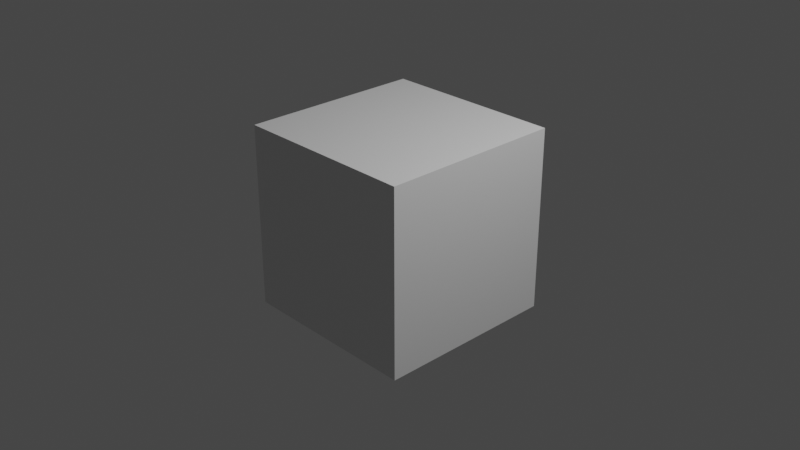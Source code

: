 # Source: Full_Character.blend  (saved by Blender 3.1.7; exported with 4.5.12 LTS)
import bpy
from mathutils import Matrix  # noqa: F401  (used for matrix-valued properties, if any)

bpy.ops.wm.read_factory_settings(use_empty=True)
scene = bpy.context.scene
scene.name = 'Scene'

# ---- collections
col_collection = bpy.data.collections.new('Collection'); scene.collection.children.link(col_collection)
col_camera_and_light = bpy.data.collections.new('Camera and light'); scene.collection.children.link(col_camera_and_light)
col_simple_man_references = bpy.data.collections.new('Simple man references'); scene.collection.children.link(col_simple_man_references)

# ---- materials (node trees are filled in below, after node groups)
mat_material = bpy.data.materials.new('Material')
mat_material.alpha_threshold = 0.0
mat_material.use_transparent_shadow = False
mat_material.line_color = (0.0, 0.0, 0.0, 1.0)

# ---- material node trees
mat_material.use_nodes = True; mat_material.node_tree.nodes.clear()
_N = mat_material.node_tree.nodes; _L = mat_material.node_tree.links
n0 = _N.new('ShaderNodeOutputMaterial'); n0.name = 'Material Output'; n0.location = (300, 300)
n1 = _N.new('ShaderNodeBsdfPrincipled'); n1.name = 'Principled BSDF'; n1.location = (10, 300)
n1.distribution = 'GGX'
n1.subsurface_method = 'RANDOM_WALK_SKIN'
n1.inputs[2].default_value = 0.4
n1.inputs[3].default_value = 1.45
n1.inputs[27].default_value = (0.0, 0.0, 0.0, 1.0)
n1.inputs[28].default_value = 1.0
_L.new(n1.outputs[0], n0.inputs[0])
n0.is_active_output = True

# ---- world
world_world = bpy.data.worlds.new('World'); scene.world = world_world
world_world.use_nodes = True; world_world.node_tree.nodes.clear()
_N = world_world.node_tree.nodes; _L = world_world.node_tree.links
n0 = _N.new('ShaderNodeOutputWorld'); n0.name = 'World Output'; n0.location = (300, 300)
n1 = _N.new('ShaderNodeBackground'); n1.name = 'Background'; n1.location = (10, 300)
n1.inputs[0].default_value = (0.05088, 0.05088, 0.05088, 1.0)
_L.new(n1.outputs[0], n0.inputs[0])
n0.is_active_output = True
world_world.color = (0.05088, 0.05088, 0.05088)
world_world.use_sun_shadow = False
world_world.sun_shadow_jitter_overblur = 0.0

# ---- cameras
cam_camera = bpy.data.cameras.new('Camera')
cam_camera.clip_end = 100.0
cam_camera.ortho_scale = 7.314

# ---- lights
light_light = bpy.data.lights.new('Light', 'POINT')
light_light.transmission_factor = 0.0
light_light.energy = 1000.0
light_light.shadow_soft_size = 0.1
light_light.shadow_maximum_resolution = 0.006
light_light.use_absolute_resolution = True

# ---- meshes
me_cube = bpy.data.meshes.new('Cube')
me_cube.from_pydata([(1.0, 1.0, 1.0), (1.0, 1.0, -1.0), (1.0, -1.0, 1.0), (1.0, -1.0, -1.0), (-1.0, 1.0, 1.0), (-1.0, 1.0, -1.0), (-1.0, -1.0, 1.0), (-1.0, -1.0, -1.0)], [], [(0, 4, 6, 2), (3, 2, 6, 7), (7, 6, 4, 5), (5, 1, 3, 7), (1, 0, 2, 3), (5, 4, 0, 1)])
_uv = me_cube.uv_layers.new(name='UVMap')
_uv.uv.foreach_set('vector', [0.625, 0.5, 0.875, 0.5, 0.875, 0.75, 0.625, 0.75, 0.375, 0.75, 0.625, 0.75, 0.625, 1.0, 0.375, 1.0, 0.375, 0.0, 0.625, 0.0, 0.625, 0.25, 0.375, 0.25, 0.125, 0.5, 0.375, 0.5, 0.375, 0.75, 0.125, 0.75, 0.375, 0.5, 0.625, 0.5, 0.625, 0.75, 0.375, 0.75, 0.375, 0.25, 0.625, 0.25, 0.625, 0.5, 0.375, 0.5])
me_cube.materials.append(mat_material)
me_cube.use_remesh_preserve_volume = False
me_cube.use_remesh_preserve_attributes = False
me_cube.use_mirror_vertex_groups = False
me_cube.update()

# ---- objects
ob_cube = bpy.data.objects.new('Cube', me_cube)
ob_camera = bpy.data.objects.new('Camera', cam_camera)
ob_light = bpy.data.objects.new('Light', light_light)
ob_empty = bpy.data.objects.new('Empty', None)
ob_empty_001 = bpy.data.objects.new('Empty.001', None)

# ---- transforms, parenting, visibility, modifiers, constraints
ob_cube.location = (0.0, 0.0, 0.0)
ob_cube.lock_rotations_4d = False
ob_cube.empty_display_type = 'ARROWS'
ob_cube.lineart.crease_threshold = 0.0
ob_camera.location = (7.359, -6.926, 4.958)
ob_camera.rotation_euler = (1.109, 0.0, 0.8149)
ob_camera.lock_rotations_4d = False
ob_camera.empty_display_type = 'ARROWS'
ob_camera.color = (0.0, 0.0, 0.0, 0.0)
ob_camera.display_type = 'WIRE'
ob_camera.lineart.crease_threshold = 0.0
ob_light.location = (4.076, 1.005, 5.904)
ob_light.rotation_euler = (0.6503, 0.05522, 1.866)
ob_light.lock_rotations_4d = False
ob_light.empty_display_type = 'ARROWS'
ob_light.color = (0.0, 0.0, 0.0, 0.0)
ob_light.lineart.crease_threshold = 0.0
ob_empty.location = (0.5478, 2.501, 0.8635)
ob_empty.rotation_euler = (1.571, -0.0, -0.0)
ob_empty.scale = (0.6631, 0.6631, 0.6631)
ob_empty.empty_display_type = 'IMAGE'
ob_empty.empty_display_size = 5.0
ob_empty.use_empty_image_alpha = True
ob_empty.color = (1.0, 1.0, 1.0, 0.25)
ob_empty_001.location = (-2.486, -0.8944, 0.8635)
ob_empty_001.rotation_euler = (1.571, -0.0, 1.571)
ob_empty_001.scale = (0.6631, 0.6631, 0.6631)
ob_empty_001.empty_display_type = 'IMAGE'
ob_empty_001.empty_display_size = 5.0
ob_empty_001.use_empty_image_alpha = True
ob_empty_001.color = (1.0, 1.0, 1.0, 0.25)

# ---- collection membership
col_collection.objects.link(ob_cube)
col_camera_and_light.objects.link(ob_camera)
col_camera_and_light.objects.link(ob_light)
col_simple_man_references.objects.link(ob_empty)
col_simple_man_references.objects.link(ob_empty_001)

# ---- scene / render settings (as saved in the file)
scene.camera = ob_camera
scene.frame_start = 1; scene.frame_end = 250; scene.frame_set(1)
scene.render.engine = 'BLENDER_EEVEE_NEXT'
scene.cycles.sampling_pattern = 'TABULATED_SOBOL'
scene.cycles.use_light_tree = False
scene.view_settings.view_transform = 'Filmic'
bpy.context.view_layer.update()
